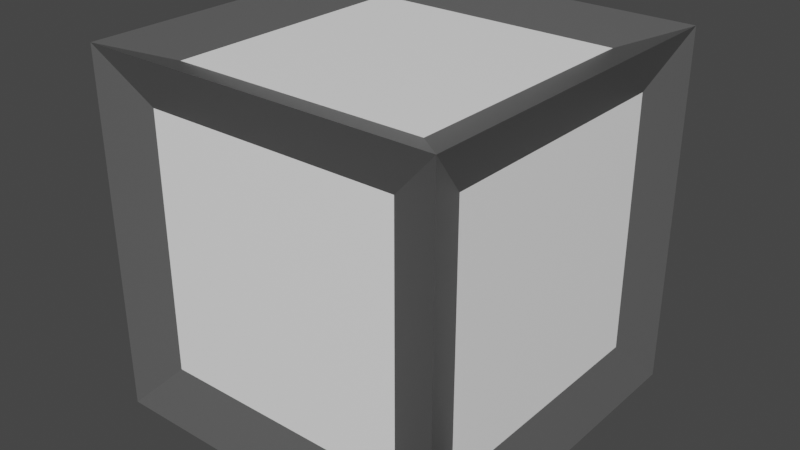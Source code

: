 # Source: StandardCube.blend  (saved by Blender 3.0.42; exported with 4.5.12 LTS)
import bpy
from mathutils import Matrix  # noqa: F401  (used for matrix-valued properties, if any)

bpy.ops.wm.read_factory_settings(use_empty=True)
scene = bpy.context.scene
scene.name = 'Scene'

# ---- collections
col_collection = bpy.data.collections.new('Collection'); scene.collection.children.link(col_collection)

# ---- materials (node trees are filled in below, after node groups)
mat_material = bpy.data.materials.new('Material')
mat_material.alpha_threshold = 0.0
mat_material.use_transparent_shadow = False
mat_material.line_color = (0.0, 0.0, 0.0, 1.0)
mat_material_001 = bpy.data.materials.new('Material.001')
mat_material_001.use_transparent_shadow = False

# ---- material node trees
mat_material.use_nodes = True; mat_material.node_tree.nodes.clear()
_N = mat_material.node_tree.nodes; _L = mat_material.node_tree.links
n0 = _N.new('ShaderNodeOutputMaterial'); n0.name = 'Material Output'; n0.location = (300, 300)
n1 = _N.new('ShaderNodeBsdfPrincipled'); n1.name = 'Principled BSDF'; n1.location = (10, 300)
n1.distribution = 'GGX'
n1.subsurface_method = 'RANDOM_WALK_SKIN'
n1.inputs[0].default_value = (0.1038, 0.1038, 0.1038, 1.0)
n1.inputs[2].default_value = 0.4
n1.inputs[3].default_value = 1.45
n1.inputs[27].default_value = (0.0, 0.0, 0.0, 1.0)
n1.inputs[28].default_value = 1.0
_L.new(n1.outputs[0], n0.inputs[0])
n0.is_active_output = True
mat_material_001.use_nodes = True; mat_material_001.node_tree.nodes.clear()
_N = mat_material_001.node_tree.nodes; _L = mat_material_001.node_tree.links
n0 = _N.new('ShaderNodeBsdfPrincipled'); n0.name = 'Principled BSDF'; n0.location = (10, 300)
n0.distribution = 'GGX'
n0.subsurface_method = 'RANDOM_WALK_SKIN'
n0.inputs[0].default_value = (1.0, 1.0, 1.0, 1.0)
n0.inputs[3].default_value = 1.45
n0.inputs[27].default_value = (0.0, 0.0, 0.0, 1.0)
n0.inputs[28].default_value = 1.0
n1 = _N.new('ShaderNodeOutputMaterial'); n1.name = 'Material Output'; n1.location = (300, 300)
_L.new(n0.outputs[0], n1.inputs[0])
n1.is_active_output = True

# ---- world
world_world = bpy.data.worlds.new('World'); scene.world = world_world
world_world.use_nodes = True; world_world.node_tree.nodes.clear()
_N = world_world.node_tree.nodes; _L = world_world.node_tree.links
n0 = _N.new('ShaderNodeOutputWorld'); n0.name = 'World Output'; n0.location = (300, 300)
n1 = _N.new('ShaderNodeBackground'); n1.name = 'Background'; n1.location = (10, 300)
n1.inputs[0].default_value = (0.05088, 0.05088, 0.05088, 1.0)
_L.new(n1.outputs[0], n0.inputs[0])
n0.is_active_output = True
world_world.color = (0.05088, 0.05088, 0.05088)
world_world.use_sun_shadow = False
world_world.sun_shadow_jitter_overblur = 0.0

# ---- meshes
me_cube = bpy.data.meshes.new('Cube')
me_cube.from_pydata([(0.72, 0.72, 0.9), (1.0, 1.0, -1.0), (0.72, -0.72, 0.9), (1.0, -1.0, -1.0), (-0.72, 0.72, 0.9), (-1.0, 1.0, -1.0), (-0.72, -0.72, 0.9), (-1.0, -1.0, -1.0), (-1.0, 1.0, -1.0), (-1.0, -1.0, -1.0), (1.0, 1.0, -1.0), (1.0, 1.0, 1.0), (-1.0, -1.0, 1.0), (1.0, -1.0, 1.0), (1.0, -1.0, -1.0), (-1.0, 1.0, 1.0), (-1.0, -1.0, -1.0), (-1.0, -1.0, 1.0), (1.0, -1.0, 1.0), (1.0, -1.0, -1.0), (-1.0, 1.0, -1.0), (-1.0, -1.0, -1.0), (1.0, 1.0, -1.0), (1.0, 1.0, 1.0), (-1.0, -1.0, 1.0), (1.0, -1.0, 1.0), (1.0, -1.0, -1.0), (-1.0, 1.0, 1.0), (-0.9, 0.729, -0.729), (-0.9, -0.729, -0.729), (-0.9, -0.729, 0.729), (-0.9, 0.729, 0.729), (-0.72, -0.9, -0.72), (-0.72, -0.9, 0.72), (0.72, -0.9, 0.72), (0.72, -0.9, -0.72), (0.72, 0.9, -0.72), (-0.72, 0.9, -0.72), (0.72, 0.9, 0.72), (-0.72, 0.9, 0.72), (0.9, 0.72, 0.72), (0.9, 0.72, -0.72), (0.9, -0.72, 0.72), (0.9, -0.72, -0.72), (-0.72, 0.72, -0.9), (-0.72, -0.72, -0.9), (0.72, 0.72, -0.9), (0.72, -0.72, -0.9)], [], [(0, 4, 6, 2), (15, 11, 23, 27), (7, 6, 12, 9), (5, 1, 46, 44), (0, 2, 13, 11), (6, 4, 15, 12), (10, 8, 20, 22), (2, 6, 17, 18), (13, 14, 26, 25), (1, 5, 8, 10), (4, 0, 11, 15), (2, 3, 14, 13), (3, 1, 10, 14), (5, 7, 9, 8), (18, 17, 33, 34), (20, 21, 29, 28), (23, 25, 42, 40), (20, 27, 39, 37), (6, 7, 16, 17), (14, 10, 22, 26), (3, 2, 18, 19), (11, 13, 25, 23), (7, 3, 19, 16), (9, 12, 24, 21), (8, 9, 21, 20), (12, 15, 27, 24), (29, 30, 31, 28), (24, 27, 31, 30), (27, 20, 28, 31), (21, 24, 30, 29), (35, 34, 33, 32), (17, 16, 32, 33), (16, 19, 35, 32), (19, 18, 34, 35), (37, 39, 38, 36), (22, 20, 37, 36), (27, 23, 38, 39), (23, 22, 36, 38), (41, 40, 42, 43), (25, 26, 43, 42), (22, 23, 40, 41), (26, 22, 41, 43), (44, 46, 47, 45), (3, 7, 45, 47), (7, 5, 44, 45), (1, 3, 47, 46)])
me_cube.polygons.foreach_set('material_index', [1, 0, 0, 0, 0, 0, 0, 0, 0, 0, 0, 0, 0, 0, 0, 0, 0, 0, 0, 0, 0, 0, 0, 0, 0, 0, 1, 0, 0, 0, 1, 0, 0, 0, 1, 0, 0, 0, 1, 0, 0, 0, 1, 0, 0, 0])
_uv = me_cube.uv_layers.new(name='UVMap')
_uv.uv.foreach_set('vector', [0.625, 0.5, 0.875, 0.5, 0.875, 0.75, 0.625, 0.75, 0.875, 0.5, 0.625, 0.5, 0.625, 0.5, 0.875, 0.5, 0.375, 1.0, 0.625, 1.0, 0.625, 1.0, 0.375, 1.0, 0.125, 0.5, 0.375, 0.5, 0.375, 0.5, 0.125, 0.5, 0.625, 0.5, 0.625, 0.75, 0.625, 0.75, 0.625, 0.5, 0.875, 0.75, 0.875, 0.5, 0.875, 0.5, 0.875, 0.75, 0.375, 0.5, 0.125, 0.5, 0.125, 0.5, 0.375, 0.5, 0.625, 0.75, 0.875, 0.75, 0.875, 0.75, 0.625, 0.75, 0.625, 0.75, 0.375, 0.75, 0.375, 0.75, 0.625, 0.75, 0.375, 0.5, 0.125, 0.5, 0.125, 0.5, 0.375, 0.5, 0.875, 0.5, 0.625, 0.5, 0.625, 0.5, 0.875, 0.5, 0.625, 0.75, 0.375, 0.75, 0.375, 0.75, 0.625, 0.75, 0.375, 0.75, 0.375, 0.5, 0.375, 0.5, 0.375, 0.75, 0.125, 0.5, 0.125, 0.75, 0.125, 0.75, 0.125, 0.5, 0.625, 0.75, 0.875, 0.75, 0.875, 0.75, 0.625, 0.75, 0.125, 0.5, 0.125, 0.75, 0.125, 0.75, 0.125, 0.5, 0.625, 0.5, 0.625, 0.75, 0.625, 0.75, 0.625, 0.5, 0.375, 0.25, 0.625, 0.25, 0.625, 0.25, 0.375, 0.25, 0.625, 1.0, 0.375, 1.0, 0.375, 1.0, 0.625, 1.0, 0.375, 0.75, 0.375, 0.5, 0.375, 0.5, 0.375, 0.75, 0.375, 0.75, 0.625, 0.75, 0.625, 0.75, 0.375, 0.75, 0.625, 0.5, 0.625, 0.75, 0.625, 0.75, 0.625, 0.5, 0.125, 0.75, 0.375, 0.75, 0.375, 0.75, 0.125, 0.75, 0.375, 1.0, 0.625, 1.0, 0.625, 1.0, 0.375, 1.0, 0.125, 0.5, 0.125, 0.75, 0.125, 0.75, 0.125, 0.5, 0.875, 0.75, 0.875, 0.5, 0.875, 0.5, 0.875, 0.75, 0.375, 0.0, 0.625, 0.0, 0.625, 0.25, 0.375, 0.25, 0.875, 0.75, 0.875, 0.5, 0.875, 0.5, 0.875, 0.75, 0.625, 0.25, 0.375, 0.25, 0.375, 0.25, 0.625, 0.25, 0.375, 1.0, 0.625, 1.0, 0.625, 1.0, 0.375, 1.0, 0.375, 0.75, 0.625, 0.75, 0.625, 1.0, 0.375, 1.0, 0.625, 1.0, 0.375, 1.0, 0.375, 1.0, 0.625, 1.0, 0.125, 0.75, 0.375, 0.75, 0.375, 0.75, 0.125, 0.75, 0.375, 0.75, 0.625, 0.75, 0.625, 0.75, 0.375, 0.75, 0.375, 0.25, 0.625, 0.25, 0.625, 0.5, 0.375, 0.5, 0.375, 0.5, 0.125, 0.5, 0.125, 0.5, 0.375, 0.5, 0.875, 0.5, 0.625, 0.5, 0.625, 0.5, 0.875, 0.5, 0.625, 0.5, 0.375, 0.5, 0.375, 0.5, 0.625, 0.5, 0.375, 0.5, 0.625, 0.5, 0.625, 0.75, 0.375, 0.75, 0.625, 0.75, 0.375, 0.75, 0.375, 0.75, 0.625, 0.75, 0.375, 0.5, 0.625, 0.5, 0.625, 0.5, 0.375, 0.5, 0.375, 0.75, 0.375, 0.5, 0.375, 0.5, 0.375, 0.75, 0.125, 0.5, 0.375, 0.5, 0.375, 0.75, 0.125, 0.75, 0.375, 0.75, 0.125, 0.75, 0.125, 0.75, 0.375, 0.75, 0.125, 0.75, 0.125, 0.5, 0.125, 0.5, 0.125, 0.75, 0.375, 0.5, 0.375, 0.75, 0.375, 0.75, 0.375, 0.5])
me_cube.materials.append(mat_material)
me_cube.materials.append(mat_material_001)
me_cube.use_remesh_preserve_volume = False
me_cube.use_remesh_preserve_attributes = False
me_cube.use_mirror_vertex_groups = False
me_cube.update()

# ---- objects
ob_cube = bpy.data.objects.new('Cube', me_cube)

# ---- transforms, parenting, visibility, modifiers, constraints
ob_cube.location = (0.0, 0.0, 0.0)
ob_cube.lock_rotations_4d = False
ob_cube.empty_display_type = 'ARROWS'
ob_cube.lineart.crease_threshold = 0.0

# ---- collection membership
col_collection.objects.link(ob_cube)

# ---- scene / render settings (as saved in the file)
scene.frame_start = 1; scene.frame_end = 250; scene.frame_set(1)
scene.render.engine = 'BLENDER_EEVEE_NEXT'
scene.cycles.sampling_pattern = 'TABULATED_SOBOL'
scene.cycles.use_light_tree = False
scene.view_settings.view_transform = 'Filmic'
bpy.context.view_layer.update()

# ---- added for rendering (the .blend has no active camera and no usable light): camera, sun
cam_auto = bpy.data.cameras.new('AutoCamera')
cam_auto.lens = 50.0
cam_auto.sensor_width = 36.0
cam_auto.clip_end = 1000.0
ob_auto_camera = bpy.data.objects.new('AutoCamera', cam_auto)
scene.collection.objects.link(ob_auto_camera)
ob_auto_camera.location = (3.20507, -3.84609, 2.56406)
ob_auto_camera.rotation_euler = (1.09748, -7.21219e-08, 0.694738)
scene.camera = ob_auto_camera
light_auto_sun = bpy.data.lights.new('AutoSun', 'SUN')
light_auto_sun.energy = 3.0
light_auto_sun.angle = 0.0523599
ob_auto_sun = bpy.data.objects.new('AutoSun', light_auto_sun)
scene.collection.objects.link(ob_auto_sun)
ob_auto_sun.rotation_euler = (0.872665, 0.174533, 0.523599)
bpy.context.view_layer.update()
